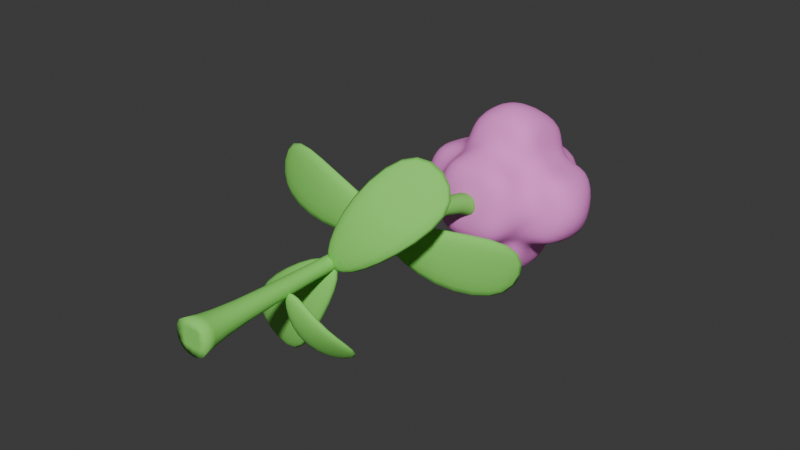 # Source: Cotton_Stage_3.blend  (saved by Blender 4.4.30; exported with 4.5.12 LTS)
import bpy
from mathutils import Matrix  # noqa: F401  (used for matrix-valued properties, if any)

bpy.ops.wm.read_factory_settings(use_empty=True)
scene = bpy.context.scene
scene.name = 'Scene'

# ---- collections
col_collection = bpy.data.collections.new('Collection'); scene.collection.children.link(col_collection)

# ---- materials (node trees are filled in below, after node groups)
mat_plant_002 = bpy.data.materials.new('Plant.002')
mat_plant_002.alpha_threshold = 0.0
mat_plant_002.roughness = 0.5
mat_plant_002.line_color = (0.0, 0.0, 0.0, 1.0)
mat_glow_002 = bpy.data.materials.new('Glow.002')

# ---- material node trees
mat_plant_002.use_nodes = True; mat_plant_002.node_tree.nodes.clear()
_N = mat_plant_002.node_tree.nodes; _L = mat_plant_002.node_tree.links
n0 = _N.new('ShaderNodeOutputMaterial'); n0.name = 'Material Output'; n0.location = (300, 300)
n1 = _N.new('ShaderNodeBsdfPrincipled'); n1.name = 'Principled BSDF'; n1.location = (10, 300)
n1.inputs[0].default_value = (0.2557, 0.8003, 0.1328, 1.0)
n1.inputs[2].default_value = 1.0
n1.inputs[3].default_value = 1.45
_L.new(n1.outputs[0], n0.inputs[0])
n0.is_active_output = True
mat_glow_002.use_nodes = True; mat_glow_002.node_tree.nodes.clear()
_N = mat_glow_002.node_tree.nodes; _L = mat_glow_002.node_tree.links
n0 = _N.new('ShaderNodeBsdfPrincipled'); n0.name = 'Principled BSDF'; n0.location = (10, 300)
n0.inputs[0].default_value = (1.0, 0.2745, 0.8191, 1.0)
n0.inputs[2].default_value = 1.0
n0.inputs[27].default_value = (0.7191, 0.7239, 0.7991, 1.0)
n1 = _N.new('ShaderNodeOutputMaterial'); n1.name = 'Material Output'; n1.location = (300, 300)
_L.new(n0.outputs[0], n1.inputs[0])
n1.is_active_output = True

# ---- world
world_world = bpy.data.worlds.new('World'); scene.world = world_world
world_world.use_nodes = True; world_world.node_tree.nodes.clear()
_N = world_world.node_tree.nodes; _L = world_world.node_tree.links
n0 = _N.new('ShaderNodeOutputWorld'); n0.name = 'World Output'; n0.location = (300, 300)
n1 = _N.new('ShaderNodeBackground'); n1.name = 'Background'; n1.location = (10, 300)
n1.inputs[0].default_value = (0.05088, 0.05088, 0.05088, 1.0)
_L.new(n1.outputs[0], n0.inputs[0])
n0.is_active_output = True
world_world.color = (0.05088, 0.05088, 0.05088)
world_world.sun_shadow_jitter_overblur = 0.0

# ---- meshes
me_cube_003 = bpy.data.meshes.new('Cube.003')
me_cube_003.from_pydata([(0.07576, 1.804, -0.1832), (0.09376, -2.235e-08, -0.09376), (0.07576, 1.804, -0.03351), (0.09376, 2.235e-08, 0.09376), (-0.07395, 1.804, -0.1832), (-0.09376, -2.235e-08, -0.09376), (-0.07395, 1.804, -0.03351), (-0.09376, 2.235e-08, 0.09376), (0.0385, 0.2259, -0.0385), (-0.0385, 0.2259, 0.0385), (0.0385, 0.2259, 0.0385), (-0.0385, 0.2259, -0.0385), (0.2016, 2.328, -0.3699), (0.2016, 1.929, -0.3116), (0.2016, 2.386, 0.02907), (0.2016, 1.987, 0.0873), (-0.2016, 2.328, -0.3699), (-0.2016, 1.929, -0.3116), (-0.2016, 2.386, 0.02907), (-0.2016, 1.987, 0.0873), (-0.7174, 1.141, 0.005015), (-0.7322, 1.213, 0.008906), (0.01709, 1.132, -0.05491), (0.002334, 1.204, -0.05102), (-0.6205, 1.141, 0.3726), (-0.6352, 1.213, 0.3765), (0.04804, 1.132, 0.06244), (0.03329, 1.204, 0.06633), (-0.3506, 1.059, -0.09174), (-0.3654, 1.13, -0.08784), (-0.2537, 1.059, 0.2759), (-0.2684, 1.13, 0.2797), (0.5484, 1.419, -0.3289), (0.5336, 1.491, -0.325), (-0.05603, 1.116, -0.03563), (-0.07078, 1.188, -0.03174), (0.6453, 1.419, 0.0387), (0.6306, 1.491, 0.0426), (-0.02507, 1.116, 0.08173), (-0.03983, 1.188, 0.08562), (0.2549, 1.145, -0.2515), (0.2401, 1.217, -0.2476), (0.3518, 1.145, 0.1161), (0.3371, 1.217, 0.12), (1.474e-09, 2.54, 0.0408), (1.997e-09, 2.004, 0.2034), (0.2353, 2.506, -0.192), (0.2016, 2.129, -0.3407), (1.474e-09, 2.472, -0.4249), (1.997e-09, 1.912, -0.4277), (-0.3189, 1.958, -0.1122), (-0.2016, 2.129, -0.3407), (-0.2016, 2.187, 0.05819), (-0.2353, 2.506, -0.192), (0.2016, 2.187, 0.05819), (0.3189, 1.958, -0.1122), (0.5507, 2.081, -0.13), (5.404e-10, 2.626, -0.2096), (5.404e-10, 2.16, 0.4149), (-0.5507, 2.081, -0.13), (5.404e-10, 2.001, -0.6749), (3.876e-10, 1.767, -0.08422), (-0.1008, 2.386, 0.02907), (0.1008, 1.987, 0.0873), (0.2016, 2.372, -0.07066), (0.2016, 2.029, -0.3262), (0.1008, 2.328, -0.3699), (-0.1008, 1.929, -0.3116), (-0.2016, 1.973, -0.01243), (-0.2016, 2.029, -0.3262), (-0.2016, 2.287, 0.04363), (-0.2016, 2.343, -0.2701), (0.2016, 2.087, 0.07274), (0.2016, 1.944, -0.2119), (0.1008, 2.386, 0.02907), (-0.1008, 1.987, 0.0873), (0.2016, 2.343, -0.2701), (0.2016, 2.228, -0.3553), (-0.1008, 2.328, -0.3699), (0.1008, 1.929, -0.3116), (-0.2016, 1.944, -0.2119), (-0.2016, 2.228, -0.3553), (-0.2016, 2.087, 0.07274), (-0.2016, 2.372, -0.07066), (0.2016, 2.287, 0.04363), (0.2016, 1.973, -0.01243), (0.395, 2.186, 0.05417), (0.395, 2.129, -0.3367), (0.395, 1.962, -0.1127), (0.395, 2.353, -0.1698), (3.876e-10, 2.577, -0.002892), (3.876e-10, 2.52, -0.3938), (0.1975, 2.549, -0.1983), (-0.1975, 2.549, -0.1983), (-0.1975, 2.215, 0.2496), (0.1975, 2.215, 0.2496), (3.876e-10, 2.019, 0.2781), (3.876e-10, 2.41, 0.2211), (-0.395, 2.129, -0.3367), (-0.395, 2.186, 0.05417), (-0.395, 1.962, -0.1127), (-0.395, 2.353, -0.1698), (0.1975, 2.101, -0.5322), (-0.1975, 2.101, -0.5322), (3.876e-10, 1.905, -0.5036), (3.876e-10, 2.296, -0.5607), (3.876e-10, 1.795, 0.1112), (3.876e-10, 1.738, -0.2797), (-0.1975, 1.767, -0.08422), (0.1975, 1.767, -0.08422), (0.1975, 1.738, -0.2797), (-0.1975, 1.738, -0.2797), (-0.1975, 1.795, 0.1112), (-0.1975, 2.296, -0.5607), (-0.1975, 1.905, -0.5036), (0.1975, 1.905, -0.5036), (-0.395, 2.382, 0.02564), (-0.395, 1.991, 0.0827), (-0.395, 1.934, -0.3082), (0.1975, 2.41, 0.2211), (0.1975, 2.019, 0.2781), (-0.1975, 2.019, 0.2781), (-0.1975, 2.52, -0.3938), (0.1975, 2.52, -0.3938), (0.1975, 2.577, -0.002892), (0.395, 2.325, -0.3652), (0.395, 1.934, -0.3082), (0.395, 1.991, 0.0827), (0.395, 2.382, 0.02564), (-0.1975, 2.577, -0.002892), (-0.1975, 2.41, 0.2211), (-0.395, 2.325, -0.3652), (0.1975, 2.296, -0.5607), (0.1975, 1.795, 0.1112), (0.01734, 0.4807, -0.05813), (0.1119, 0.6604, -0.42), (0.1076, 0.7053, -0.4115), (-0.004257, 0.4707, -0.01602), (-0.008614, 0.5156, -0.007523), (0.3236, 0.6604, -0.3115), (0.3193, 0.7053, -0.303), (0.06332, 0.4707, 0.01864), (0.05897, 0.5156, 0.02713), (0.02525, 0.4888, -0.251), (0.02089, 0.5338, -0.2425), (0.2369, 0.4888, -0.1425), (0.2326, 0.5338, -0.134), (-0.2725, 0.7682, -0.6516), (-0.2823, 0.84, -0.6633), (0.093, 0.7595, -0.01171), (0.08322, 0.8313, -0.02342), (-0.5644, 0.7682, -0.408), (-0.5742, 0.84, -0.4197), (-0.0001806, 0.7595, 0.06606), (-0.009958, 0.8313, 0.05434), (-0.02948, 0.6859, -0.3604), (-0.03926, 0.7577, -0.3721), (-0.3213, 0.6859, -0.1168), (-0.3311, 0.7577, -0.1285), (0.5663, 1.047, 0.3534), (0.5565, 1.118, 0.3417), (0.04454, 0.7434, -0.06976), (0.03477, 0.8152, -0.08148), (0.2744, 1.047, 0.597), (0.2646, 1.118, 0.5853), (-0.04864, 0.7434, 0.008004), (-0.05841, 0.8152, -0.003711), (0.3718, 0.7725, 0.1204), (0.362, 0.8442, 0.1087), (0.07991, 0.7725, 0.364), (0.07014, 0.8442, 0.3523), (-0.03513, 1.624, 0.03513), (0.03513, 1.624, -0.03513), (0.03513, 1.624, 0.03513), (-0.03513, 1.624, -0.03513)], [], [(0, 4, 6, 2), (173, 2, 6, 171), (171, 6, 4, 174), (5, 1, 3, 7), (172, 0, 2, 173), (174, 4, 0, 172), (5, 11, 8, 1), (1, 8, 10, 3), (7, 9, 11, 5), (3, 10, 9, 7), (133, 85, 15, 63), (132, 66, 12, 77), (131, 71, 16, 81), (130, 62, 18, 70), (129, 83, 18, 62), (128, 64, 14, 84), (28, 29, 23, 22), (22, 23, 27, 26), (30, 31, 25, 24), (24, 25, 21, 20), (28, 30, 24, 20), (31, 29, 21, 25), (27, 23, 29, 31), (22, 26, 30, 28), (26, 27, 31, 30), (20, 21, 29, 28), (40, 34, 35, 41), (34, 38, 39, 35), (42, 36, 37, 43), (36, 32, 33, 37), (40, 32, 36, 42), (43, 37, 33, 41), (39, 43, 41, 35), (34, 40, 42, 38), (38, 42, 43, 39), (32, 40, 41, 33), (127, 86, 54, 72), (126, 87, 56, 88), (125, 76, 46, 89), (124, 90, 44, 74), (123, 91, 57, 92), (122, 71, 53, 93), (121, 94, 52, 82), (120, 95, 58, 96), (119, 74, 44, 97), (118, 98, 51, 69), (117, 99, 59, 100), (116, 83, 53, 101), (115, 102, 47, 65), (114, 103, 60, 104), (113, 78, 48, 105), (112, 106, 45, 75), (111, 107, 61, 108), (110, 73, 55, 109), (107, 110, 109, 61), (49, 79, 110, 107), (79, 13, 73, 110), (80, 111, 108, 50), (17, 67, 111, 80), (67, 49, 107, 111), (68, 112, 75, 19), (50, 108, 112, 68), (108, 61, 106, 112), (103, 113, 105, 60), (51, 81, 113, 103), (81, 16, 78, 113), (67, 114, 104, 49), (17, 69, 114, 67), (69, 51, 103, 114), (79, 115, 65, 13), (49, 104, 115, 79), (104, 60, 102, 115), (99, 116, 101, 59), (52, 70, 116, 99), (70, 18, 83, 116), (68, 117, 100, 50), (19, 82, 117, 68), (82, 52, 99, 117), (80, 118, 69, 17), (50, 100, 118, 80), (100, 59, 98, 118), (95, 119, 97, 58), (54, 84, 119, 95), (84, 14, 74, 119), (63, 120, 96, 45), (15, 72, 120, 63), (72, 54, 95, 120), (75, 121, 82, 19), (45, 96, 121, 75), (96, 58, 94, 121), (91, 122, 93, 57), (48, 78, 122, 91), (78, 16, 71, 122), (76, 123, 92, 46), (12, 66, 123, 76), (66, 48, 91, 123), (64, 124, 74, 14), (46, 92, 124, 64), (92, 57, 90, 124), (87, 125, 89, 56), (47, 77, 125, 87), (77, 12, 76, 125), (73, 126, 88, 55), (13, 65, 126, 73), (65, 47, 87, 126), (85, 127, 72, 15), (55, 88, 127, 85), (88, 56, 86, 127), (86, 128, 84, 54), (56, 89, 128, 86), (89, 46, 64, 128), (90, 129, 62, 44), (57, 93, 129, 90), (93, 53, 83, 129), (94, 130, 70, 52), (58, 97, 130, 94), (97, 44, 62, 130), (98, 131, 81, 51), (59, 101, 131, 98), (101, 53, 71, 131), (102, 132, 77, 47), (60, 105, 132, 102), (105, 48, 66, 132), (106, 133, 63, 45), (61, 109, 133, 106), (109, 55, 85, 133), (143, 137, 138, 144), (137, 141, 142, 138), (145, 139, 140, 146), (139, 135, 136, 140), (143, 135, 139, 145), (146, 140, 136, 144), (142, 146, 144, 138), (137, 143, 145, 141), (141, 145, 146, 142), (135, 143, 144, 136), (155, 156, 150, 149), (149, 150, 154, 153), (157, 158, 152, 151), (151, 152, 148, 147), (155, 157, 151, 147), (158, 156, 148, 152), (154, 150, 156, 158), (149, 153, 157, 155), (153, 154, 158, 157), (147, 148, 156, 155), (167, 161, 162, 168), (161, 165, 166, 162), (169, 163, 164, 170), (163, 159, 160, 164), (167, 159, 163, 169), (170, 164, 160, 168), (166, 170, 168, 162), (161, 167, 169, 165), (165, 169, 170, 166), (159, 167, 168, 160), (11, 174, 172, 8), (8, 172, 173, 10), (9, 171, 174, 11), (10, 173, 171, 9)])
me_cube_003.polygons.foreach_set('use_smooth', [True] * 160)
me_cube_003.polygons.foreach_set('material_index', [1, 0, 0, 0, 0, 0, 0, 0, 0, 0, 1, 1, 1, 1, 1, 1, 0, 0, 0, 0, 0, 0, 0, 0, 0, 0, 0, 0, 0, 0, 0, 0, 0, 0, 0, 0, 1, 1, 1, 1, 1, 1, 1, 1, 1, 1, 1, 1, 1, 1, 1, 1, 1, 1, 1, 1, 1, 1, 1, 1, 1, 1, 1, 1, 1, 1, 1, 1, 1, 1, 1, 1, 1, 1, 1, 1, 1, 1, 1, 1, 1, 1, 1, 1, 1, 1, 1, 1, 1, 1, 1, 1, 1, 1, 1, 1, 1, 1, 1, 1, 1, 1, 1, 1, 1, 1, 1, 1, 1, 1, 1, 1, 1, 1, 1, 1, 1, 1, 1, 1, 1, 1, 1, 1, 1, 1, 0, 0, 0, 0, 0, 0, 0, 0, 0, 0, 0, 0, 0, 0, 0, 0, 0, 0, 0, 0, 0, 0, 0, 0, 0, 0, 0, 0, 0, 0, 0, 0, 0, 0])
_k = {(5, 7): 1.0, (1, 5): 1.0, (2, 6): 1.0, (0, 2): 1.0, (3, 7): 1.0, (4, 6): 1.0, (0, 4): 1.0, (1, 3): 1.0}
me_cube_003.attributes.new('crease_edge', 'FLOAT', 'EDGE').data.foreach_set('value', [_k.get((min(e.vertices), max(e.vertices)), 0.0) for e in me_cube_003.edges])
_uv = me_cube_003.uv_layers.new(name='UVMap')
_uv.uv.foreach_set('vector', [0.625, 0.5, 0.875, 0.5, 0.875, 0.75, 0.625, 0.75, 0.6114, 0.75, 0.625, 0.75, 0.625, 1.0, 0.6114, 1.0, 0.6114, 0.0, 0.625, 0.0, 0.625, 0.25, 0.6114, 0.25, 0.125, 0.5, 0.375, 0.5, 0.375, 0.75, 0.125, 0.75, 0.6114, 0.5, 0.625, 0.5, 0.625, 0.75, 0.6114, 0.75, 0.6114, 0.25, 0.625, 0.25, 0.625, 0.5, 0.6114, 0.5, 0.375, 0.25, 0.5, 0.25, 0.5, 0.5, 0.375, 0.5, 0.375, 0.5, 0.5, 0.5, 0.5, 0.75, 0.375, 0.75, 0.375, 0.0, 0.5, 0.0, 0.5, 0.25, 0.375, 0.25, 0.375, 0.75, 0.5, 0.75, 0.5, 1.0, 0.375, 1.0, 0.5625, 0.1875, 0.625, 0.1875, 0.625, 0.25, 0.5625, 0.25, 0.5625, 0.4375, 0.625, 0.4375, 0.625, 0.5, 0.5625, 0.5, 0.5625, 0.6875, 0.625, 0.6875, 0.625, 0.75, 0.5625, 0.75, 0.5625, 0.9375, 0.625, 0.9375, 0.625, 1.0, 0.5625, 1.0, 0.3125, 0.6875, 0.375, 0.6875, 0.375, 0.75, 0.3125, 0.75, 0.8125, 0.6875, 0.875, 0.6875, 0.875, 0.75, 0.8125, 0.75, 0.375, 0.125, 0.625, 0.125, 0.625, 0.25, 0.375, 0.25, 0.375, 0.25, 0.625, 0.25, 0.625, 0.5, 0.375, 0.5, 0.375, 0.625, 0.625, 0.625, 0.625, 0.75, 0.375, 0.75, 0.375, 0.75, 0.625, 0.75, 0.625, 1.0, 0.375, 1.0, 0.125, 0.625, 0.375, 0.625, 0.375, 0.75, 0.125, 0.75, 0.625, 0.625, 0.875, 0.625, 0.875, 0.75, 0.625, 0.75, 0.625, 0.5, 0.875, 0.5, 0.875, 0.625, 0.625, 0.625, 0.125, 0.5, 0.375, 0.5, 0.375, 0.625, 0.125, 0.625, 0.375, 0.5, 0.625, 0.5, 0.625, 0.625, 0.375, 0.625, 0.375, 0.0, 0.625, 0.0, 0.625, 0.125, 0.375, 0.125, 0.375, 0.125, 0.375, 0.25, 0.625, 0.25, 0.625, 0.125, 0.375, 0.25, 0.375, 0.5, 0.625, 0.5, 0.625, 0.25, 0.375, 0.625, 0.375, 0.75, 0.625, 0.75, 0.625, 0.625, 0.375, 0.75, 0.375, 1.0, 0.625, 1.0, 0.625, 0.75, 0.125, 0.625, 0.125, 0.75, 0.375, 0.75, 0.375, 0.625, 0.625, 0.625, 0.625, 0.75, 0.875, 0.75, 0.875, 0.625, 0.625, 0.5, 0.625, 0.625, 0.875, 0.625, 0.875, 0.5, 0.125, 0.5, 0.125, 0.625, 0.375, 0.625, 0.375, 0.5, 0.375, 0.5, 0.375, 0.625, 0.625, 0.625, 0.625, 0.5, 0.375, 0.0, 0.375, 0.125, 0.625, 0.125, 0.625, 0.0, 0.6875, 0.6875, 0.75, 0.6875, 0.75, 0.75, 0.6875, 0.75, 0.6875, 0.5625, 0.75, 0.5625, 0.75, 0.625, 0.6875, 0.625, 0.8125, 0.5625, 0.875, 0.5625, 0.875, 0.625, 0.8125, 0.625, 0.1875, 0.6875, 0.25, 0.6875, 0.25, 0.75, 0.1875, 0.75, 0.1875, 0.5625, 0.25, 0.5625, 0.25, 0.625, 0.1875, 0.625, 0.3125, 0.5625, 0.375, 0.5625, 0.375, 0.625, 0.3125, 0.625, 0.4375, 0.9375, 0.5, 0.9375, 0.5, 1.0, 0.4375, 1.0, 0.4375, 0.8125, 0.5, 0.8125, 0.5, 0.875, 0.4375, 0.875, 0.5625, 0.8125, 0.625, 0.8125, 0.625, 0.875, 0.5625, 0.875, 0.4375, 0.6875, 0.5, 0.6875, 0.5, 0.75, 0.4375, 0.75, 0.4375, 0.5625, 0.5, 0.5625, 0.5, 0.625, 0.4375, 0.625, 0.5625, 0.5625, 0.625, 0.5625, 0.625, 0.625, 0.5625, 0.625, 0.4375, 0.4375, 0.5, 0.4375, 0.5, 0.5, 0.4375, 0.5, 0.4375, 0.3125, 0.5, 0.3125, 0.5, 0.375, 0.4375, 0.375, 0.5625, 0.3125, 0.625, 0.3125, 0.625, 0.375, 0.5625, 0.375, 0.4375, 0.1875, 0.5, 0.1875, 0.5, 0.25, 0.4375, 0.25, 0.4375, 0.0625, 0.5, 0.0625, 0.5, 0.125, 0.4375, 0.125, 0.5625, 0.0625, 0.625, 0.0625, 0.625, 0.125, 0.5625, 0.125, 0.5, 0.0625, 0.5625, 0.0625, 0.5625, 0.125, 0.5, 0.125, 0.5, 0.0, 0.5625, 0.0, 0.5625, 0.0625, 0.5, 0.0625, 0.5625, 0.0, 0.625, 0.0, 0.625, 0.0625, 0.5625, 0.0625, 0.375, 0.0625, 0.4375, 0.0625, 0.4375, 0.125, 0.375, 0.125, 0.375, 0.0, 0.4375, 0.0, 0.4375, 0.0625, 0.375, 0.0625, 0.4375, 0.0, 0.5, 0.0, 0.5, 0.0625, 0.4375, 0.0625, 0.375, 0.1875, 0.4375, 0.1875, 0.4375, 0.25, 0.375, 0.25, 0.375, 0.125, 0.4375, 0.125, 0.4375, 0.1875, 0.375, 0.1875, 0.4375, 0.125, 0.5, 0.125, 0.5, 0.1875, 0.4375, 0.1875, 0.5, 0.3125, 0.5625, 0.3125, 0.5625, 0.375, 0.5, 0.375, 0.5, 0.25, 0.5625, 0.25, 0.5625, 0.3125, 0.5, 0.3125, 0.5625, 0.25, 0.625, 0.25, 0.625, 0.3125, 0.5625, 0.3125, 0.375, 0.3125, 0.4375, 0.3125, 0.4375, 0.375, 0.375, 0.375, 0.375, 0.25, 0.4375, 0.25, 0.4375, 0.3125, 0.375, 0.3125, 0.4375, 0.25, 0.5, 0.25, 0.5, 0.3125, 0.4375, 0.3125, 0.375, 0.4375, 0.4375, 0.4375, 0.4375, 0.5, 0.375, 0.5, 0.375, 0.375, 0.4375, 0.375, 0.4375, 0.4375, 0.375, 0.4375, 0.4375, 0.375, 0.5, 0.375, 0.5, 0.4375, 0.4375, 0.4375, 0.5, 0.5625, 0.5625, 0.5625, 0.5625, 0.625, 0.5, 0.625, 0.5, 0.5, 0.5625, 0.5, 0.5625, 0.5625, 0.5, 0.5625, 0.5625, 0.5, 0.625, 0.5, 0.625, 0.5625, 0.5625, 0.5625, 0.375, 0.5625, 0.4375, 0.5625, 0.4375, 0.625, 0.375, 0.625, 0.375, 0.5, 0.4375, 0.5, 0.4375, 0.5625, 0.375, 0.5625, 0.4375, 0.5, 0.5, 0.5, 0.5, 0.5625, 0.4375, 0.5625, 0.375, 0.6875, 0.4375, 0.6875, 0.4375, 0.75, 0.375, 0.75, 0.375, 0.625, 0.4375, 0.625, 0.4375, 0.6875, 0.375, 0.6875, 0.4375, 0.625, 0.5, 0.625, 0.5, 0.6875, 0.4375, 0.6875, 0.5, 0.8125, 0.5625, 0.8125, 0.5625, 0.875, 0.5, 0.875, 0.5, 0.75, 0.5625, 0.75, 0.5625, 0.8125, 0.5, 0.8125, 0.5625, 0.75, 0.625, 0.75, 0.625, 0.8125, 0.5625, 0.8125, 0.375, 0.8125, 0.4375, 0.8125, 0.4375, 0.875, 0.375, 0.875, 0.375, 0.75, 0.4375, 0.75, 0.4375, 0.8125, 0.375, 0.8125, 0.4375, 0.75, 0.5, 0.75, 0.5, 0.8125, 0.4375, 0.8125, 0.375, 0.9375, 0.4375, 0.9375, 0.4375, 1.0, 0.375, 1.0, 0.375, 0.875, 0.4375, 0.875, 0.4375, 0.9375, 0.375, 0.9375, 0.4375, 0.875, 0.5, 0.875, 0.5, 0.9375, 0.4375, 0.9375, 0.25, 0.5625, 0.3125, 0.5625, 0.3125, 0.625, 0.25, 0.625, 0.25, 0.5, 0.3125, 0.5, 0.3125, 0.5625, 0.25, 0.5625, 0.3125, 0.5, 0.375, 0.5, 0.375, 0.5625, 0.3125, 0.5625, 0.125, 0.5625, 0.1875, 0.5625, 0.1875, 0.625, 0.125, 0.625, 0.125, 0.5, 0.1875, 0.5, 0.1875, 0.5625, 0.125, 0.5625, 0.1875, 0.5, 0.25, 0.5, 0.25, 0.5625, 0.1875, 0.5625, 0.125, 0.6875, 0.1875, 0.6875, 0.1875, 0.75, 0.125, 0.75, 0.125, 0.625, 0.1875, 0.625, 0.1875, 0.6875, 0.125, 0.6875, 0.1875, 0.625, 0.25, 0.625, 0.25, 0.6875, 0.1875, 0.6875, 0.75, 0.5625, 0.8125, 0.5625, 0.8125, 0.625, 0.75, 0.625, 0.75, 0.5, 0.8125, 0.5, 0.8125, 0.5625, 0.75, 0.5625, 0.8125, 0.5, 0.875, 0.5, 0.875, 0.5625, 0.8125, 0.5625, 0.625, 0.5625, 0.6875, 0.5625, 0.6875, 0.625, 0.625, 0.625, 0.625, 0.5, 0.6875, 0.5, 0.6875, 0.5625, 0.625, 0.5625, 0.6875, 0.5, 0.75, 0.5, 0.75, 0.5625, 0.6875, 0.5625, 0.625, 0.6875, 0.6875, 0.6875, 0.6875, 0.75, 0.625, 0.75, 0.625, 0.625, 0.6875, 0.625, 0.6875, 0.6875, 0.625, 0.6875, 0.6875, 0.625, 0.75, 0.625, 0.75, 0.6875, 0.6875, 0.6875, 0.75, 0.6875, 0.8125, 0.6875, 0.8125, 0.75, 0.75, 0.75, 0.75, 0.625, 0.8125, 0.625, 0.8125, 0.6875, 0.75, 0.6875, 0.8125, 0.625, 0.875, 0.625, 0.875, 0.6875, 0.8125, 0.6875, 0.25, 0.6875, 0.3125, 0.6875, 0.3125, 0.75, 0.25, 0.75, 0.25, 0.625, 0.3125, 0.625, 0.3125, 0.6875, 0.25, 0.6875, 0.3125, 0.625, 0.375, 0.625, 0.375, 0.6875, 0.3125, 0.6875, 0.5, 0.9375, 0.5625, 0.9375, 0.5625, 1.0, 0.5, 1.0, 0.5, 0.875, 0.5625, 0.875, 0.5625, 0.9375, 0.5, 0.9375, 0.5625, 0.875, 0.625, 0.875, 0.625, 0.9375, 0.5625, 0.9375, 0.5, 0.6875, 0.5625, 0.6875, 0.5625, 0.75, 0.5, 0.75, 0.5, 0.625, 0.5625, 0.625, 0.5625, 0.6875, 0.5, 0.6875, 0.5625, 0.625, 0.625, 0.625, 0.625, 0.6875, 0.5625, 0.6875, 0.5, 0.4375, 0.5625, 0.4375, 0.5625, 0.5, 0.5, 0.5, 0.5, 0.375, 0.5625, 0.375, 0.5625, 0.4375, 0.5, 0.4375, 0.5625, 0.375, 0.625, 0.375, 0.625, 0.4375, 0.5625, 0.4375, 0.5, 0.1875, 0.5625, 0.1875, 0.5625, 0.25, 0.5, 0.25, 0.5, 0.125, 0.5625, 0.125, 0.5625, 0.1875, 0.5, 0.1875, 0.5625, 0.125, 0.625, 0.125, 0.625, 0.1875, 0.5625, 0.1875, 0.375, 0.125, 0.375, 0.25, 0.625, 0.25, 0.625, 0.125, 0.375, 0.25, 0.375, 0.5, 0.625, 0.5, 0.625, 0.25, 0.375, 0.625, 0.375, 0.75, 0.625, 0.75, 0.625, 0.625, 0.375, 0.75, 0.375, 1.0, 0.625, 1.0, 0.625, 0.75, 0.125, 0.625, 0.125, 0.75, 0.375, 0.75, 0.375, 0.625, 0.625, 0.625, 0.625, 0.75, 0.875, 0.75, 0.875, 0.625, 0.625, 0.5, 0.625, 0.625, 0.875, 0.625, 0.875, 0.5, 0.125, 0.5, 0.125, 0.625, 0.375, 0.625, 0.375, 0.5, 0.375, 0.5, 0.375, 0.625, 0.625, 0.625, 0.625, 0.5, 0.375, 0.0, 0.375, 0.125, 0.625, 0.125, 0.625, 0.0, 0.375, 0.125, 0.625, 0.125, 0.625, 0.25, 0.375, 0.25, 0.375, 0.25, 0.625, 0.25, 0.625, 0.5, 0.375, 0.5, 0.375, 0.625, 0.625, 0.625, 0.625, 0.75, 0.375, 0.75, 0.375, 0.75, 0.625, 0.75, 0.625, 1.0, 0.375, 1.0, 0.125, 0.625, 0.375, 0.625, 0.375, 0.75, 0.125, 0.75, 0.625, 0.625, 0.875, 0.625, 0.875, 0.75, 0.625, 0.75, 0.625, 0.5, 0.875, 0.5, 0.875, 0.625, 0.625, 0.625, 0.125, 0.5, 0.375, 0.5, 0.375, 0.625, 0.125, 0.625, 0.375, 0.5, 0.625, 0.5, 0.625, 0.625, 0.375, 0.625, 0.375, 0.0, 0.625, 0.0, 0.625, 0.125, 0.375, 0.125, 0.375, 0.125, 0.375, 0.25, 0.625, 0.25, 0.625, 0.125, 0.375, 0.25, 0.375, 0.5, 0.625, 0.5, 0.625, 0.25, 0.375, 0.625, 0.375, 0.75, 0.625, 0.75, 0.625, 0.625, 0.375, 0.75, 0.375, 1.0, 0.625, 1.0, 0.625, 0.75, 0.125, 0.625, 0.125, 0.75, 0.375, 0.75, 0.375, 0.625, 0.625, 0.625, 0.625, 0.75, 0.875, 0.75, 0.875, 0.625, 0.625, 0.5, 0.625, 0.625, 0.875, 0.625, 0.875, 0.5, 0.125, 0.5, 0.125, 0.625, 0.375, 0.625, 0.375, 0.5, 0.375, 0.5, 0.375, 0.625, 0.625, 0.625, 0.625, 0.5, 0.375, 0.0, 0.375, 0.125, 0.625, 0.125, 0.625, 0.0, 0.5, 0.25, 0.6114, 0.25, 0.6114, 0.5, 0.5, 0.5, 0.5, 0.5, 0.6114, 0.5, 0.6114, 0.75, 0.5, 0.75, 0.5, 0.0, 0.6114, 0.0, 0.6114, 0.25, 0.5, 0.25, 0.5, 0.75, 0.6114, 0.75, 0.6114, 1.0, 0.5, 1.0])
me_cube_003.materials.append(mat_plant_002)
me_cube_003.materials.append(mat_glow_002)
me_cube_003.use_mirror_vertex_groups = False
me_cube_003.update()

# ---- objects
ob_cube = bpy.data.objects.new('Cube', me_cube_003)

# ---- transforms, parenting, visibility, modifiers, constraints
ob_cube.location = (0.0, 0.0, 0.0)
ob_cube.lock_rotations_4d = False
ob_cube.empty_display_type = 'ARROWS'
ob_cube.lineart.crease_threshold = 0.0
_m = ob_cube.modifiers.new('Subdivision', 'SUBSURF')

# ---- collection membership
col_collection.objects.link(ob_cube)

# ---- scene / render settings (as saved in the file)
scene.frame_start = 1; scene.frame_end = 250; scene.frame_set(1)
scene.render.engine = 'BLENDER_EEVEE_NEXT'
bpy.context.view_layer.update()

# ---- added for rendering (the .blend has no active camera and no usable light): camera, sun
cam_auto = bpy.data.cameras.new('AutoCamera')
cam_auto.lens = 50.0
cam_auto.sensor_width = 36.0
cam_auto.clip_end = 1000.0
ob_auto_camera = bpy.data.objects.new('AutoCamera', cam_auto)
scene.collection.objects.link(ob_auto_camera)
ob_auto_camera.location = (2.94176, -2.26935, 2.34918)
ob_auto_camera.rotation_euler = (1.09748, -7.21219e-08, 0.694738)
scene.camera = ob_auto_camera
light_auto_sun = bpy.data.lights.new('AutoSun', 'SUN')
light_auto_sun.energy = 3.0
light_auto_sun.angle = 0.0523599
ob_auto_sun = bpy.data.objects.new('AutoSun', light_auto_sun)
scene.collection.objects.link(ob_auto_sun)
ob_auto_sun.rotation_euler = (0.872665, 0.174533, 0.523599)
bpy.context.view_layer.update()
